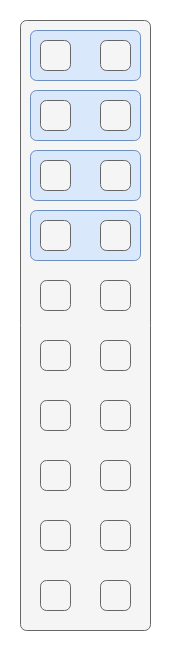

The diagram above was exported from draw.io. Its source (the exported page's mxGraphModel, read from the mxfile embedded in the PNG):
<mxGraphModel dx="1368" dy="843" grid="1" gridSize="10" guides="1" tooltips="1" connect="1" arrows="1" fold="1" page="1" pageScale="1" pageWidth="827" pageHeight="1169" math="0" shadow="0">
  <root>
    <mxCell id="y2CUU2KeqLYzzR7uA5ol-0" />
    <mxCell id="y2CUU2KeqLYzzR7uA5ol-1" parent="y2CUU2KeqLYzzR7uA5ol-0" />
    <mxCell id="y2CUU2KeqLYzzR7uA5ol-2" value="" style="rounded=1;whiteSpace=wrap;html=1;align=center;verticalAlign=middle;fontFamily=Helvetica;fontSize=11;labelBackgroundColor=none;arcSize=12;fillColor=#f5f5f5;fontColor=#333333;strokeColor=#666666;fillOpacity=100;absoluteArcSize=1;" vertex="1" parent="y2CUU2KeqLYzzR7uA5ol-1">
      <mxGeometry x="40" y="40" width="130" height="610" as="geometry" />
    </mxCell>
    <mxCell id="y2CUU2KeqLYzzR7uA5ol-3" value="" style="rounded=1;whiteSpace=wrap;html=1;align=center;verticalAlign=middle;fontFamily=Helvetica;fontSize=11;labelBackgroundColor=none;arcSize=12;textDirection=vertical-lr;fillColor=#dae8fc;strokeColor=#6c8ebf;fillOpacity=100;absoluteArcSize=1;" vertex="1" parent="y2CUU2KeqLYzzR7uA5ol-1">
      <mxGeometry x="50" y="50" width="110" height="50" as="geometry" />
    </mxCell>
    <mxCell id="y2CUU2KeqLYzzR7uA5ol-4" value="" style="rounded=1;whiteSpace=wrap;html=1;align=center;verticalAlign=middle;fontFamily=Helvetica;fontSize=11;labelBackgroundColor=none;arcSize=12;textDirection=vertical-lr;fillColor=#dae8fc;strokeColor=#6c8ebf;fillOpacity=100;absoluteArcSize=1;" vertex="1" parent="y2CUU2KeqLYzzR7uA5ol-1">
      <mxGeometry x="50" y="110" width="110" height="50" as="geometry" />
    </mxCell>
    <mxCell id="y2CUU2KeqLYzzR7uA5ol-5" value="" style="rounded=1;whiteSpace=wrap;html=1;align=center;verticalAlign=middle;fontFamily=Helvetica;fontSize=11;labelBackgroundColor=none;arcSize=12;textDirection=vertical-lr;fillColor=#dae8fc;strokeColor=#6c8ebf;fillOpacity=100;absoluteArcSize=1;" vertex="1" parent="y2CUU2KeqLYzzR7uA5ol-1">
      <mxGeometry x="50" y="170" width="110" height="50" as="geometry" />
    </mxCell>
    <mxCell id="y2CUU2KeqLYzzR7uA5ol-6" value="" style="rounded=1;whiteSpace=wrap;html=1;align=center;verticalAlign=middle;fontFamily=Helvetica;fontSize=11;labelBackgroundColor=none;arcSize=12;textDirection=vertical-lr;fillColor=#dae8fc;strokeColor=#6c8ebf;fillOpacity=100;absoluteArcSize=1;" vertex="1" parent="y2CUU2KeqLYzzR7uA5ol-1">
      <mxGeometry x="50" y="230" width="110" height="50" as="geometry" />
    </mxCell>
    <mxCell id="y2CUU2KeqLYzzR7uA5ol-7" value="" style="rounded=1;whiteSpace=wrap;html=1;align=center;verticalAlign=middle;fontFamily=Helvetica;fontSize=11;labelBackgroundColor=none;arcSize=12;fillColor=#f5f5f5;fontColor=#333333;strokeColor=#666666;fillOpacity=100;absoluteArcSize=1;" vertex="1" parent="y2CUU2KeqLYzzR7uA5ol-1">
      <mxGeometry x="60" y="180" width="30" height="30" as="geometry" />
    </mxCell>
    <mxCell id="y2CUU2KeqLYzzR7uA5ol-8" value="" style="rounded=1;whiteSpace=wrap;html=1;align=center;verticalAlign=middle;fontFamily=Helvetica;fontSize=11;labelBackgroundColor=none;arcSize=12;fillColor=#f5f5f5;fontColor=#333333;strokeColor=#666666;fillOpacity=100;absoluteArcSize=1;" vertex="1" parent="y2CUU2KeqLYzzR7uA5ol-1">
      <mxGeometry x="120" y="180" width="30" height="30" as="geometry" />
    </mxCell>
    <mxCell id="y2CUU2KeqLYzzR7uA5ol-9" value="" style="rounded=1;whiteSpace=wrap;html=1;align=center;verticalAlign=middle;fontFamily=Helvetica;fontSize=11;labelBackgroundColor=none;arcSize=12;fillColor=#f5f5f5;fontColor=#333333;strokeColor=#666666;fillOpacity=100;absoluteArcSize=1;" vertex="1" parent="y2CUU2KeqLYzzR7uA5ol-1">
      <mxGeometry x="60" y="240" width="30" height="30" as="geometry" />
    </mxCell>
    <mxCell id="y2CUU2KeqLYzzR7uA5ol-10" value="" style="rounded=1;whiteSpace=wrap;html=1;align=center;verticalAlign=middle;fontFamily=Helvetica;fontSize=11;labelBackgroundColor=none;arcSize=12;fillColor=#f5f5f5;fontColor=#333333;strokeColor=#666666;fillOpacity=100;absoluteArcSize=1;" vertex="1" parent="y2CUU2KeqLYzzR7uA5ol-1">
      <mxGeometry x="120" y="240" width="30" height="30" as="geometry" />
    </mxCell>
    <mxCell id="y2CUU2KeqLYzzR7uA5ol-11" value="" style="rounded=1;whiteSpace=wrap;html=1;align=center;verticalAlign=middle;fontFamily=Helvetica;fontSize=11;labelBackgroundColor=none;arcSize=12;fillColor=#f5f5f5;fontColor=#333333;strokeColor=#666666;fillOpacity=100;absoluteArcSize=1;" vertex="1" parent="y2CUU2KeqLYzzR7uA5ol-1">
      <mxGeometry x="60" y="60" width="30" height="30" as="geometry" />
    </mxCell>
    <mxCell id="y2CUU2KeqLYzzR7uA5ol-12" value="" style="rounded=1;whiteSpace=wrap;html=1;align=center;verticalAlign=middle;fontFamily=Helvetica;fontSize=11;labelBackgroundColor=none;arcSize=12;fillColor=#f5f5f5;fontColor=#333333;strokeColor=#666666;fillOpacity=100;absoluteArcSize=1;" vertex="1" parent="y2CUU2KeqLYzzR7uA5ol-1">
      <mxGeometry x="120" y="60" width="30" height="30" as="geometry" />
    </mxCell>
    <mxCell id="y2CUU2KeqLYzzR7uA5ol-13" value="" style="rounded=1;whiteSpace=wrap;html=1;align=center;verticalAlign=middle;fontFamily=Helvetica;fontSize=11;labelBackgroundColor=none;arcSize=12;fillColor=#f5f5f5;fontColor=#333333;strokeColor=#666666;fillOpacity=100;absoluteArcSize=1;" vertex="1" parent="y2CUU2KeqLYzzR7uA5ol-1">
      <mxGeometry x="60" y="120" width="30" height="30" as="geometry" />
    </mxCell>
    <mxCell id="y2CUU2KeqLYzzR7uA5ol-14" value="" style="rounded=1;whiteSpace=wrap;html=1;align=center;verticalAlign=middle;fontFamily=Helvetica;fontSize=11;labelBackgroundColor=none;arcSize=12;fillColor=#f5f5f5;fontColor=#333333;strokeColor=#666666;fillOpacity=100;absoluteArcSize=1;" vertex="1" parent="y2CUU2KeqLYzzR7uA5ol-1">
      <mxGeometry x="120" y="120" width="30" height="30" as="geometry" />
    </mxCell>
    <mxCell id="y2CUU2KeqLYzzR7uA5ol-15" value="" style="rounded=1;whiteSpace=wrap;html=1;align=center;verticalAlign=middle;fontFamily=Helvetica;fontSize=11;labelBackgroundColor=none;arcSize=12;fillColor=#f5f5f5;fontColor=#333333;strokeColor=#666666;fillOpacity=100;absoluteArcSize=1;" vertex="1" parent="y2CUU2KeqLYzzR7uA5ol-1">
      <mxGeometry x="60" y="540" width="30" height="30" as="geometry" />
    </mxCell>
    <mxCell id="y2CUU2KeqLYzzR7uA5ol-16" value="" style="rounded=1;whiteSpace=wrap;html=1;align=center;verticalAlign=middle;fontFamily=Helvetica;fontSize=11;labelBackgroundColor=none;arcSize=12;fillColor=#f5f5f5;fontColor=#333333;strokeColor=#666666;fillOpacity=100;absoluteArcSize=1;" vertex="1" parent="y2CUU2KeqLYzzR7uA5ol-1">
      <mxGeometry x="120" y="540" width="30" height="30" as="geometry" />
    </mxCell>
    <mxCell id="y2CUU2KeqLYzzR7uA5ol-17" value="" style="rounded=1;whiteSpace=wrap;html=1;align=center;verticalAlign=middle;fontFamily=Helvetica;fontSize=11;labelBackgroundColor=none;arcSize=12;fillColor=#f5f5f5;fontColor=#333333;strokeColor=#666666;fillOpacity=100;absoluteArcSize=1;" vertex="1" parent="y2CUU2KeqLYzzR7uA5ol-1">
      <mxGeometry x="60" y="600" width="30" height="30" as="geometry" />
    </mxCell>
    <mxCell id="y2CUU2KeqLYzzR7uA5ol-18" value="" style="rounded=1;whiteSpace=wrap;html=1;align=center;verticalAlign=middle;fontFamily=Helvetica;fontSize=11;labelBackgroundColor=none;arcSize=12;fillColor=#f5f5f5;fontColor=#333333;strokeColor=#666666;fillOpacity=100;absoluteArcSize=1;" vertex="1" parent="y2CUU2KeqLYzzR7uA5ol-1">
      <mxGeometry x="120" y="600" width="30" height="30" as="geometry" />
    </mxCell>
    <mxCell id="y2CUU2KeqLYzzR7uA5ol-19" value="" style="rounded=1;whiteSpace=wrap;html=1;align=center;verticalAlign=middle;fontFamily=Helvetica;fontSize=11;labelBackgroundColor=none;arcSize=12;fillColor=#f5f5f5;fontColor=#333333;strokeColor=#666666;fillOpacity=100;absoluteArcSize=1;" vertex="1" parent="y2CUU2KeqLYzzR7uA5ol-1">
      <mxGeometry x="60" y="420" width="30" height="30" as="geometry" />
    </mxCell>
    <mxCell id="y2CUU2KeqLYzzR7uA5ol-20" value="" style="rounded=1;whiteSpace=wrap;html=1;align=center;verticalAlign=middle;fontFamily=Helvetica;fontSize=11;labelBackgroundColor=none;arcSize=12;fillColor=#f5f5f5;fontColor=#333333;strokeColor=#666666;fillOpacity=100;absoluteArcSize=1;" vertex="1" parent="y2CUU2KeqLYzzR7uA5ol-1">
      <mxGeometry x="120" y="420" width="30" height="30" as="geometry" />
    </mxCell>
    <mxCell id="y2CUU2KeqLYzzR7uA5ol-21" value="" style="rounded=1;whiteSpace=wrap;html=1;align=center;verticalAlign=middle;fontFamily=Helvetica;fontSize=11;labelBackgroundColor=none;arcSize=12;fillColor=#f5f5f5;fontColor=#333333;strokeColor=#666666;fillOpacity=100;absoluteArcSize=1;" vertex="1" parent="y2CUU2KeqLYzzR7uA5ol-1">
      <mxGeometry x="60" y="480" width="30" height="30" as="geometry" />
    </mxCell>
    <mxCell id="y2CUU2KeqLYzzR7uA5ol-22" value="" style="rounded=1;whiteSpace=wrap;html=1;align=center;verticalAlign=middle;fontFamily=Helvetica;fontSize=11;labelBackgroundColor=none;arcSize=12;fillColor=#f5f5f5;fontColor=#333333;strokeColor=#666666;fillOpacity=100;absoluteArcSize=1;" vertex="1" parent="y2CUU2KeqLYzzR7uA5ol-1">
      <mxGeometry x="120" y="480" width="30" height="30" as="geometry" />
    </mxCell>
    <mxCell id="y2CUU2KeqLYzzR7uA5ol-23" value="" style="rounded=1;whiteSpace=wrap;html=1;align=center;verticalAlign=middle;fontFamily=Helvetica;fontSize=11;labelBackgroundColor=none;arcSize=12;fillColor=#f5f5f5;fontColor=#333333;strokeColor=#666666;fillOpacity=100;absoluteArcSize=1;" vertex="1" parent="y2CUU2KeqLYzzR7uA5ol-1">
      <mxGeometry x="60" y="300" width="30" height="30" as="geometry" />
    </mxCell>
    <mxCell id="y2CUU2KeqLYzzR7uA5ol-24" value="" style="rounded=1;whiteSpace=wrap;html=1;align=center;verticalAlign=middle;fontFamily=Helvetica;fontSize=11;labelBackgroundColor=none;arcSize=12;fillColor=#f5f5f5;fontColor=#333333;strokeColor=#666666;fillOpacity=100;absoluteArcSize=1;" vertex="1" parent="y2CUU2KeqLYzzR7uA5ol-1">
      <mxGeometry x="120" y="300" width="30" height="30" as="geometry" />
    </mxCell>
    <mxCell id="y2CUU2KeqLYzzR7uA5ol-25" value="" style="rounded=1;whiteSpace=wrap;html=1;align=center;verticalAlign=middle;fontFamily=Helvetica;fontSize=11;labelBackgroundColor=none;arcSize=12;fillColor=#f5f5f5;fontColor=#333333;strokeColor=#666666;fillOpacity=100;absoluteArcSize=1;" vertex="1" parent="y2CUU2KeqLYzzR7uA5ol-1">
      <mxGeometry x="60" y="360" width="30" height="30" as="geometry" />
    </mxCell>
    <mxCell id="y2CUU2KeqLYzzR7uA5ol-26" value="" style="rounded=1;whiteSpace=wrap;html=1;align=center;verticalAlign=middle;fontFamily=Helvetica;fontSize=11;labelBackgroundColor=none;arcSize=12;fillColor=#f5f5f5;fontColor=#333333;strokeColor=#666666;fillOpacity=100;absoluteArcSize=1;" vertex="1" parent="y2CUU2KeqLYzzR7uA5ol-1">
      <mxGeometry x="120" y="360" width="30" height="30" as="geometry" />
    </mxCell>
  </root>
</mxGraphModel>